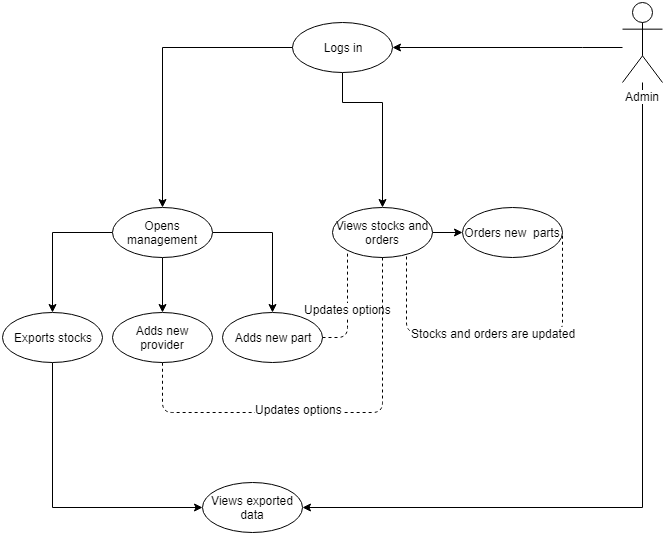

The diagram above was exported from draw.io. Its source (the exported page's mxGraphModel, read from the mxfile embedded in the PNG):
<mxGraphModel dx="1394" dy="884" grid="1" gridSize="10" guides="1" tooltips="1" connect="1" arrows="1" fold="1" page="1" pageScale="1" pageWidth="850" pageHeight="1100" background="#ffffff" math="0" shadow="0">
  <root>
    <mxCell id="0" />
    <mxCell id="1" parent="0" />
    <mxCell id="Z79rOyh1U-5AX3bBCVNH-20" style="edgeStyle=orthogonalEdgeStyle;rounded=0;orthogonalLoop=1;jettySize=auto;html=1;entryX=1;entryY=0.5;entryDx=0;entryDy=0;" edge="1" parent="1" source="Z79rOyh1U-5AX3bBCVNH-11" target="Z79rOyh1U-5AX3bBCVNH-19">
      <mxGeometry relative="1" as="geometry">
        <Array as="points">
          <mxPoint x="680" y="115" />
          <mxPoint x="680" y="115" />
        </Array>
      </mxGeometry>
    </mxCell>
    <mxCell id="Z79rOyh1U-5AX3bBCVNH-74" style="edgeStyle=orthogonalEdgeStyle;rounded=0;orthogonalLoop=1;jettySize=auto;html=1;" edge="1" parent="1" source="Z79rOyh1U-5AX3bBCVNH-11">
      <mxGeometry relative="1" as="geometry">
        <mxPoint x="400" y="575" as="targetPoint" />
        <Array as="points">
          <mxPoint x="740" y="575" />
        </Array>
      </mxGeometry>
    </mxCell>
    <mxCell id="Z79rOyh1U-5AX3bBCVNH-11" value="Admin" style="shape=umlActor;verticalLabelPosition=bottom;labelBackgroundColor=#ffffff;verticalAlign=top;html=1;outlineConnect=0;" vertex="1" parent="1">
      <mxGeometry x="720" y="70" width="40" height="80" as="geometry" />
    </mxCell>
    <mxCell id="Z79rOyh1U-5AX3bBCVNH-24" style="edgeStyle=orthogonalEdgeStyle;rounded=0;orthogonalLoop=1;jettySize=auto;html=1;entryX=0.5;entryY=0;entryDx=0;entryDy=0;" edge="1" parent="1" source="Z79rOyh1U-5AX3bBCVNH-19" target="Z79rOyh1U-5AX3bBCVNH-23">
      <mxGeometry relative="1" as="geometry">
        <Array as="points">
          <mxPoint x="440" y="170" />
          <mxPoint x="480" y="170" />
        </Array>
      </mxGeometry>
    </mxCell>
    <mxCell id="Z79rOyh1U-5AX3bBCVNH-19" value="Logs in" style="ellipse;whiteSpace=wrap;html=1;" vertex="1" parent="1">
      <mxGeometry x="390" y="90" width="100" height="50" as="geometry" />
    </mxCell>
    <mxCell id="Z79rOyh1U-5AX3bBCVNH-57" style="edgeStyle=orthogonalEdgeStyle;rounded=0;orthogonalLoop=1;jettySize=auto;html=1;entryX=0.5;entryY=0;entryDx=0;entryDy=0;exitX=0;exitY=0.5;exitDx=0;exitDy=0;" edge="1" parent="1" source="Z79rOyh1U-5AX3bBCVNH-19" target="Z79rOyh1U-5AX3bBCVNH-56">
      <mxGeometry relative="1" as="geometry">
        <Array as="points">
          <mxPoint x="260" y="115" />
        </Array>
      </mxGeometry>
    </mxCell>
    <mxCell id="Z79rOyh1U-5AX3bBCVNH-71" style="edgeStyle=orthogonalEdgeStyle;rounded=0;orthogonalLoop=1;jettySize=auto;html=1;entryX=0;entryY=0.5;entryDx=0;entryDy=0;" edge="1" parent="1" source="Z79rOyh1U-5AX3bBCVNH-23" target="Z79rOyh1U-5AX3bBCVNH-70">
      <mxGeometry relative="1" as="geometry" />
    </mxCell>
    <mxCell id="Z79rOyh1U-5AX3bBCVNH-23" value="Views stocks and orders" style="ellipse;whiteSpace=wrap;html=1;" vertex="1" parent="1">
      <mxGeometry x="430" y="275" width="100" height="50" as="geometry" />
    </mxCell>
    <mxCell id="Z79rOyh1U-5AX3bBCVNH-43" value="" style="endArrow=none;dashed=1;html=1;exitX=1;exitY=0.5;exitDx=0;exitDy=0;entryX=0.92;entryY=0.8;entryDx=0;entryDy=0;entryPerimeter=0;" edge="1" parent="1" source="Z79rOyh1U-5AX3bBCVNH-41">
      <mxGeometry width="50" height="50" relative="1" as="geometry">
        <mxPoint x="530" y="500" as="sourcePoint" />
        <mxPoint x="467" y="330" as="targetPoint" />
        <Array as="points">
          <mxPoint x="560" y="610" />
          <mxPoint x="560" y="330" />
        </Array>
      </mxGeometry>
    </mxCell>
    <mxCell id="Z79rOyh1U-5AX3bBCVNH-44" value="Appointment is updated" style="text;html=1;resizable=0;points=[];align=center;verticalAlign=middle;labelBackgroundColor=#ffffff;" vertex="1" connectable="0" parent="Z79rOyh1U-5AX3bBCVNH-43">
      <mxGeometry x="0.0548" relative="1" as="geometry">
        <mxPoint as="offset" />
      </mxGeometry>
    </mxCell>
    <mxCell id="Z79rOyh1U-5AX3bBCVNH-61" style="edgeStyle=orthogonalEdgeStyle;rounded=0;orthogonalLoop=1;jettySize=auto;html=1;" edge="1" parent="1" source="Z79rOyh1U-5AX3bBCVNH-56" target="Z79rOyh1U-5AX3bBCVNH-58">
      <mxGeometry relative="1" as="geometry" />
    </mxCell>
    <mxCell id="Z79rOyh1U-5AX3bBCVNH-62" style="edgeStyle=orthogonalEdgeStyle;rounded=0;orthogonalLoop=1;jettySize=auto;html=1;entryX=0.5;entryY=0;entryDx=0;entryDy=0;" edge="1" parent="1" source="Z79rOyh1U-5AX3bBCVNH-56" target="Z79rOyh1U-5AX3bBCVNH-59">
      <mxGeometry relative="1" as="geometry" />
    </mxCell>
    <mxCell id="Z79rOyh1U-5AX3bBCVNH-63" style="edgeStyle=orthogonalEdgeStyle;rounded=0;orthogonalLoop=1;jettySize=auto;html=1;entryX=0.5;entryY=0;entryDx=0;entryDy=0;" edge="1" parent="1" source="Z79rOyh1U-5AX3bBCVNH-56" target="Z79rOyh1U-5AX3bBCVNH-60">
      <mxGeometry relative="1" as="geometry" />
    </mxCell>
    <mxCell id="Z79rOyh1U-5AX3bBCVNH-56" value="Opens management" style="ellipse;whiteSpace=wrap;html=1;" vertex="1" parent="1">
      <mxGeometry x="210" y="275" width="100" height="50" as="geometry" />
    </mxCell>
    <mxCell id="Z79rOyh1U-5AX3bBCVNH-69" style="edgeStyle=orthogonalEdgeStyle;rounded=0;orthogonalLoop=1;jettySize=auto;html=1;entryX=0;entryY=0.5;entryDx=0;entryDy=0;exitX=0.5;exitY=1;exitDx=0;exitDy=0;" edge="1" parent="1" source="Z79rOyh1U-5AX3bBCVNH-58" target="Z79rOyh1U-5AX3bBCVNH-68">
      <mxGeometry relative="1" as="geometry" />
    </mxCell>
    <mxCell id="Z79rOyh1U-5AX3bBCVNH-58" value="Exports stocks" style="ellipse;whiteSpace=wrap;html=1;" vertex="1" parent="1">
      <mxGeometry x="100" y="380" width="100" height="50" as="geometry" />
    </mxCell>
    <mxCell id="Z79rOyh1U-5AX3bBCVNH-59" value="Adds new provider" style="ellipse;whiteSpace=wrap;html=1;" vertex="1" parent="1">
      <mxGeometry x="210" y="380" width="100" height="50" as="geometry" />
    </mxCell>
    <mxCell id="Z79rOyh1U-5AX3bBCVNH-60" value="Adds new part" style="ellipse;whiteSpace=wrap;html=1;" vertex="1" parent="1">
      <mxGeometry x="320" y="380" width="100" height="50" as="geometry" />
    </mxCell>
    <mxCell id="Z79rOyh1U-5AX3bBCVNH-64" value="" style="endArrow=none;dashed=1;html=1;entryX=0;entryY=1;entryDx=0;entryDy=0;exitX=1;exitY=0.5;exitDx=0;exitDy=0;" edge="1" parent="1" source="Z79rOyh1U-5AX3bBCVNH-60" target="Z79rOyh1U-5AX3bBCVNH-23">
      <mxGeometry width="50" height="50" relative="1" as="geometry">
        <mxPoint x="505" y="400" as="sourcePoint" />
        <mxPoint x="550" y="380" as="targetPoint" />
        <Array as="points">
          <mxPoint x="445" y="405" />
        </Array>
      </mxGeometry>
    </mxCell>
    <mxCell id="Z79rOyh1U-5AX3bBCVNH-67" value="Updates options" style="text;html=1;resizable=0;points=[];align=center;verticalAlign=middle;labelBackgroundColor=#ffffff;" vertex="1" connectable="0" parent="Z79rOyh1U-5AX3bBCVNH-64">
      <mxGeometry x="-0.0357" relative="1" as="geometry">
        <mxPoint as="offset" />
      </mxGeometry>
    </mxCell>
    <mxCell id="Z79rOyh1U-5AX3bBCVNH-65" value="" style="endArrow=none;dashed=1;html=1;entryX=0.5;entryY=1;entryDx=0;entryDy=0;" edge="1" parent="1" source="Z79rOyh1U-5AX3bBCVNH-23" target="Z79rOyh1U-5AX3bBCVNH-59">
      <mxGeometry width="50" height="50" relative="1" as="geometry">
        <mxPoint x="570" y="470" as="sourcePoint" />
        <mxPoint x="150" y="450" as="targetPoint" />
        <Array as="points">
          <mxPoint x="480" y="480" />
          <mxPoint x="260" y="480" />
        </Array>
      </mxGeometry>
    </mxCell>
    <mxCell id="Z79rOyh1U-5AX3bBCVNH-66" value="Updates options" style="text;html=1;resizable=0;points=[];align=center;verticalAlign=middle;labelBackgroundColor=#ffffff;" vertex="1" connectable="0" parent="Z79rOyh1U-5AX3bBCVNH-65">
      <mxGeometry x="0.1247" y="-4" relative="1" as="geometry">
        <mxPoint as="offset" />
      </mxGeometry>
    </mxCell>
    <mxCell id="Z79rOyh1U-5AX3bBCVNH-68" value="Views exported data" style="ellipse;whiteSpace=wrap;html=1;" vertex="1" parent="1">
      <mxGeometry x="300" y="550" width="100" height="50" as="geometry" />
    </mxCell>
    <mxCell id="Z79rOyh1U-5AX3bBCVNH-70" value="Orders new&amp;nbsp; parts" style="ellipse;whiteSpace=wrap;html=1;" vertex="1" parent="1">
      <mxGeometry x="560" y="275" width="100" height="50" as="geometry" />
    </mxCell>
    <mxCell id="Z79rOyh1U-5AX3bBCVNH-72" value="" style="endArrow=none;dashed=1;html=1;entryX=1;entryY=0.5;entryDx=0;entryDy=0;exitX=0.74;exitY=0.98;exitDx=0;exitDy=0;exitPerimeter=0;" edge="1" parent="1" source="Z79rOyh1U-5AX3bBCVNH-23" target="Z79rOyh1U-5AX3bBCVNH-70">
      <mxGeometry width="50" height="50" relative="1" as="geometry">
        <mxPoint x="500" y="390" as="sourcePoint" />
        <mxPoint x="150" y="620" as="targetPoint" />
        <Array as="points">
          <mxPoint x="504" y="400" />
          <mxPoint x="660" y="400" />
        </Array>
      </mxGeometry>
    </mxCell>
    <mxCell id="Z79rOyh1U-5AX3bBCVNH-73" value="Stocks and orders are updated" style="text;html=1;resizable=0;points=[];align=center;verticalAlign=middle;labelBackgroundColor=#ffffff;" vertex="1" connectable="0" parent="Z79rOyh1U-5AX3bBCVNH-72">
      <mxGeometry x="0.1392" y="-1" relative="1" as="geometry">
        <mxPoint x="-27" y="-1" as="offset" />
      </mxGeometry>
    </mxCell>
  </root>
</mxGraphModel>